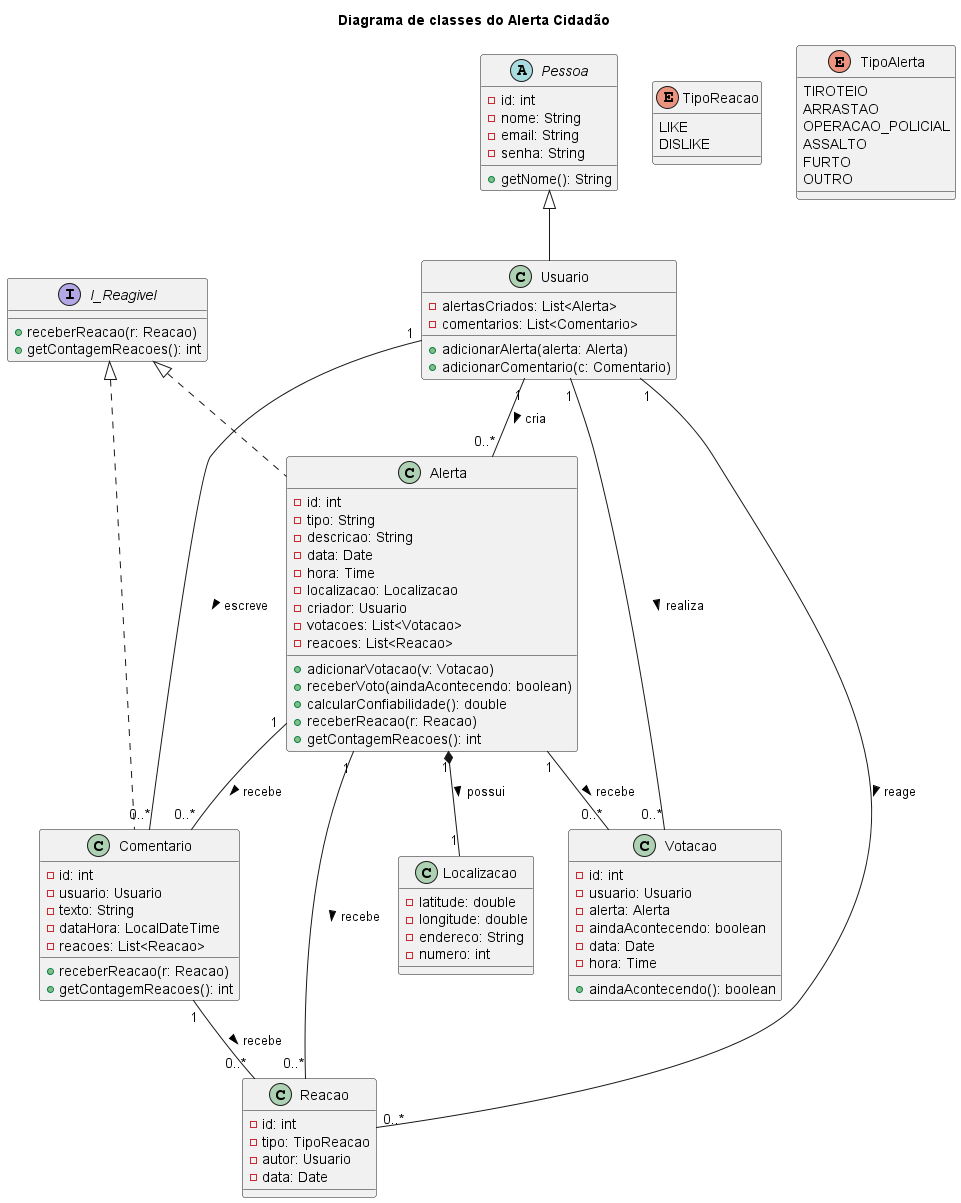

The diagram above was rendered by PlantUML. Its source (embedded in the PNG):
@startuml
title "Diagrama de classes do Alerta Cidadão"

' Interface

interface I_Reagivel {
    +receberReacao(r: Reacao)
    +getContagemReacoes(): int
}


' Enum
enum TipoReacao {
    LIKE
    DISLIKE
}


enum TipoAlerta {
    TIROTEIO
    ARRASTAO
    OPERACAO_POLICIAL
    ASSALTO
    FURTO
    OUTRO
}

' abstrata
abstract class Pessoa {
    -id: int
    -nome: String
    -email: String
    -senha: String
    +getNome(): String
    
}

' Classes 
class Usuario extends Pessoa {
    -alertasCriados: List<Alerta>
    -comentarios: List<Comentario>
    +adicionarAlerta(alerta: Alerta)
    +adicionarComentario(c: Comentario)
}

class Alerta implements I_Reagivel {
    -id: int
    -tipo: String
    -descricao: String
    -data: Date
    -hora: Time
    -localizacao: Localizacao
    -criador: Usuario
    -votacoes: List<Votacao>
    -reacoes: List<Reacao>
    +adicionarVotacao(v: Votacao)
    +receberVoto(aindaAcontecendo: boolean)
    +calcularConfiabilidade(): double
    +receberReacao(r: Reacao)
    +getContagemReacoes(): int
}

class Comentario implements I_Reagivel {
    -id: int
    -usuario: Usuario
    -texto: String
    -dataHora: LocalDateTime
    -reacoes: List<Reacao>
    +receberReacao(r: Reacao)
    +getContagemReacoes(): int
}


class Reacao {
    -id: int
    -tipo: TipoReacao
    -autor: Usuario
    -data: Date
}

class Votacao {
    -id: int
    -usuario: Usuario
    -alerta: Alerta
    -aindaAcontecendo: boolean
    -data: Date
    -hora: Time
    +aindaAcontecendo(): boolean
}

class Localizacao {
    -latitude: double
    -longitude: double
    -endereco: String
    -numero: int
}



' Relacionamentos
Usuario "1" -- "0..*" Alerta : cria >
Usuario "1" -- "0..*" Votacao : realiza >
Usuario "1" -- "0..*" Comentario : escreve >
Usuario "1" -- "0..*" Reacao : reage >
Alerta "1" -- "0..*" Votacao : recebe >
Alerta "1" *-- "1" Localizacao : possui >
Alerta "1" -- "0..*" Comentario : recebe >
Alerta "1" -- "0..*" Reacao : recebe >
Comentario "1" -- "0..*" Reacao : recebe >

@enduml